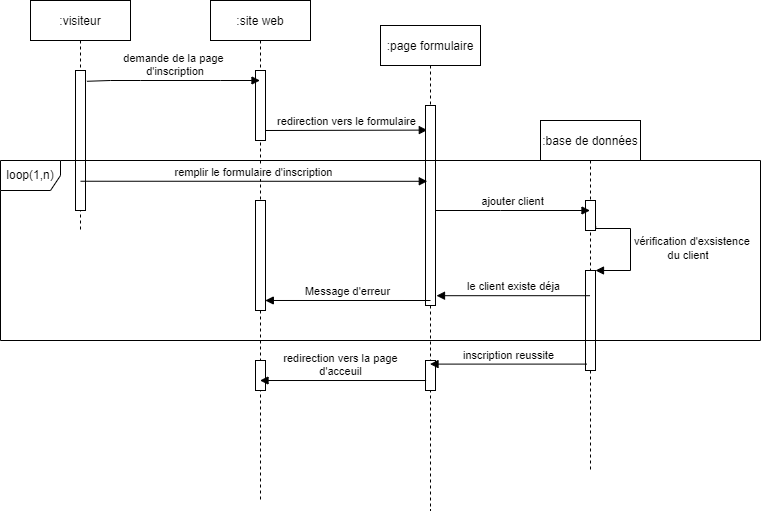

The diagram above was exported from draw.io. Its source (the exported page's mxGraphModel, read from the mxfile embedded in the PNG):
<mxGraphModel dx="1502" dy="760" grid="1" gridSize="10" guides="1" tooltips="1" connect="1" arrows="1" fold="1" page="1" pageScale="1" pageWidth="850" pageHeight="1100" math="0" shadow="0">
  <root>
    <mxCell id="0" />
    <mxCell id="1" parent="0" />
    <mxCell id="3nuBFxr9cyL0pnOWT2aG-1" value=":visiteur" style="shape=umlLifeline;perimeter=lifelinePerimeter;container=1;collapsible=0;recursiveResize=0;rounded=0;shadow=0;strokeWidth=1;" parent="1" vertex="1">
      <mxGeometry x="120" y="80" width="100" height="230" as="geometry" />
    </mxCell>
    <mxCell id="pJH9TAUClTX8QAUtTMqu-4" value="" style="html=1;points=[];perimeter=orthogonalPerimeter;" parent="3nuBFxr9cyL0pnOWT2aG-1" vertex="1">
      <mxGeometry x="45" y="70" width="10" height="140" as="geometry" />
    </mxCell>
    <mxCell id="3nuBFxr9cyL0pnOWT2aG-5" value=":site web" style="shape=umlLifeline;perimeter=lifelinePerimeter;container=1;collapsible=0;recursiveResize=0;rounded=0;shadow=0;strokeWidth=1;" parent="1" vertex="1">
      <mxGeometry x="300" y="80" width="100" height="500" as="geometry" />
    </mxCell>
    <mxCell id="pJH9TAUClTX8QAUtTMqu-7" value="redirection vers le formulaire" style="html=1;verticalAlign=bottom;endArrow=block;rounded=0;entryX=0.18;entryY=0.123;entryDx=0;entryDy=0;entryPerimeter=0;" parent="3nuBFxr9cyL0pnOWT2aG-5" target="pJH9TAUClTX8QAUtTMqu-14" edge="1">
      <mxGeometry width="80" relative="1" as="geometry">
        <mxPoint x="55" y="130" as="sourcePoint" />
        <mxPoint x="200" y="130" as="targetPoint" />
      </mxGeometry>
    </mxCell>
    <mxCell id="3nuBFxr9cyL0pnOWT2aG-6" value="" style="points=[];perimeter=orthogonalPerimeter;rounded=0;shadow=0;strokeWidth=1;" parent="3nuBFxr9cyL0pnOWT2aG-5" vertex="1">
      <mxGeometry x="45" y="70" width="10" height="70" as="geometry" />
    </mxCell>
    <mxCell id="pJH9TAUClTX8QAUtTMqu-26" value="" style="html=1;points=[];perimeter=orthogonalPerimeter;" parent="3nuBFxr9cyL0pnOWT2aG-5" vertex="1">
      <mxGeometry x="45" y="200" width="10" height="110" as="geometry" />
    </mxCell>
    <mxCell id="pJH9TAUClTX8QAUtTMqu-35" value="" style="html=1;points=[];perimeter=orthogonalPerimeter;" parent="3nuBFxr9cyL0pnOWT2aG-5" vertex="1">
      <mxGeometry x="45" y="360" width="10" height="30" as="geometry" />
    </mxCell>
    <mxCell id="pJH9TAUClTX8QAUtTMqu-3" value="demande de la page&lt;br&gt;&amp;nbsp;d'inscription" style="html=1;verticalAlign=bottom;endArrow=block;rounded=0;exitX=1.14;exitY=0.077;exitDx=0;exitDy=0;exitPerimeter=0;" parent="1" source="pJH9TAUClTX8QAUtTMqu-4" target="3nuBFxr9cyL0pnOWT2aG-5" edge="1">
      <mxGeometry width="80" relative="1" as="geometry">
        <mxPoint x="180" y="160" as="sourcePoint" />
        <mxPoint x="330" y="190" as="targetPoint" />
        <Array as="points">
          <mxPoint x="200" y="160" />
          <mxPoint x="230" y="160" />
          <mxPoint x="310" y="160" />
        </Array>
      </mxGeometry>
    </mxCell>
    <mxCell id="pJH9TAUClTX8QAUtTMqu-10" value=":base de données" style="shape=umlLifeline;perimeter=lifelinePerimeter;container=1;collapsible=0;recursiveResize=0;rounded=0;shadow=0;strokeWidth=1;size=40;" parent="1" vertex="1">
      <mxGeometry x="630" y="200" width="100" height="350" as="geometry" />
    </mxCell>
    <mxCell id="pJH9TAUClTX8QAUtTMqu-25" value="" style="html=1;points=[];perimeter=orthogonalPerimeter;" parent="pJH9TAUClTX8QAUtTMqu-10" vertex="1">
      <mxGeometry x="45" y="80" width="10" height="30" as="geometry" />
    </mxCell>
    <mxCell id="pJH9TAUClTX8QAUtTMqu-23" value="" style="html=1;points=[];perimeter=orthogonalPerimeter;" parent="pJH9TAUClTX8QAUtTMqu-10" vertex="1">
      <mxGeometry x="45" y="150" width="10" height="100" as="geometry" />
    </mxCell>
    <mxCell id="pJH9TAUClTX8QAUtTMqu-24" value="vérification d'exsistence &lt;br&gt;&amp;nbsp; &amp;nbsp; &amp;nbsp; &amp;nbsp; &amp;nbsp; &amp;nbsp;du client" style="edgeStyle=orthogonalEdgeStyle;html=1;align=left;spacingLeft=2;endArrow=block;rounded=0;entryX=1;entryY=0;exitX=1.02;exitY=0.867;exitDx=0;exitDy=0;exitPerimeter=0;" parent="pJH9TAUClTX8QAUtTMqu-10" source="pJH9TAUClTX8QAUtTMqu-25" target="pJH9TAUClTX8QAUtTMqu-23" edge="1">
      <mxGeometry relative="1" as="geometry">
        <mxPoint x="60" y="108" as="sourcePoint" />
        <Array as="points">
          <mxPoint x="55" y="108" />
          <mxPoint x="90" y="108" />
          <mxPoint x="90" y="150" />
        </Array>
      </mxGeometry>
    </mxCell>
    <mxCell id="pJH9TAUClTX8QAUtTMqu-13" value=":page formulaire" style="shape=umlLifeline;perimeter=lifelinePerimeter;container=1;collapsible=0;recursiveResize=0;rounded=0;shadow=0;strokeWidth=1;" parent="1" vertex="1">
      <mxGeometry x="470" y="105" width="100" height="485" as="geometry" />
    </mxCell>
    <mxCell id="pJH9TAUClTX8QAUtTMqu-14" value="" style="points=[];perimeter=orthogonalPerimeter;rounded=0;shadow=0;strokeWidth=1;" parent="pJH9TAUClTX8QAUtTMqu-13" vertex="1">
      <mxGeometry x="45" y="80" width="10" height="200" as="geometry" />
    </mxCell>
    <mxCell id="pJH9TAUClTX8QAUtTMqu-33" value="" style="html=1;points=[];perimeter=orthogonalPerimeter;" parent="pJH9TAUClTX8QAUtTMqu-13" vertex="1">
      <mxGeometry x="45" y="335" width="10" height="30" as="geometry" />
    </mxCell>
    <mxCell id="pJH9TAUClTX8QAUtTMqu-19" value="remplir le formulaire d'inscription" style="html=1;verticalAlign=bottom;endArrow=block;rounded=0;entryX=0.18;entryY=0.379;entryDx=0;entryDy=0;entryPerimeter=0;exitX=0.5;exitY=0.791;exitDx=0;exitDy=0;exitPerimeter=0;" parent="1" source="pJH9TAUClTX8QAUtTMqu-4" target="pJH9TAUClTX8QAUtTMqu-14" edge="1">
      <mxGeometry width="80" relative="1" as="geometry">
        <mxPoint x="180" y="260" as="sourcePoint" />
        <mxPoint x="500" y="260" as="targetPoint" />
      </mxGeometry>
    </mxCell>
    <mxCell id="pJH9TAUClTX8QAUtTMqu-20" value="ajouter client" style="html=1;verticalAlign=bottom;endArrow=block;rounded=0;" parent="1" source="pJH9TAUClTX8QAUtTMqu-14" target="pJH9TAUClTX8QAUtTMqu-10" edge="1">
      <mxGeometry width="80" relative="1" as="geometry">
        <mxPoint x="520" y="280" as="sourcePoint" />
        <mxPoint x="600" y="280" as="targetPoint" />
        <Array as="points">
          <mxPoint x="590" y="290" />
        </Array>
      </mxGeometry>
    </mxCell>
    <mxCell id="pJH9TAUClTX8QAUtTMqu-29" value="le client existe déja" style="html=1;verticalAlign=bottom;endArrow=block;rounded=0;entryX=1.1;entryY=0.951;entryDx=0;entryDy=0;entryPerimeter=0;" parent="1" source="pJH9TAUClTX8QAUtTMqu-10" target="pJH9TAUClTX8QAUtTMqu-14" edge="1">
      <mxGeometry width="80" relative="1" as="geometry">
        <mxPoint x="550" y="240" as="sourcePoint" />
        <mxPoint x="630" y="240" as="targetPoint" />
      </mxGeometry>
    </mxCell>
    <mxCell id="pJH9TAUClTX8QAUtTMqu-34" value="inscription reussite" style="html=1;verticalAlign=bottom;endArrow=block;rounded=0;exitX=0.14;exitY=0.936;exitDx=0;exitDy=0;exitPerimeter=0;" parent="1" source="pJH9TAUClTX8QAUtTMqu-23" target="pJH9TAUClTX8QAUtTMqu-13" edge="1">
      <mxGeometry width="80" relative="1" as="geometry">
        <mxPoint x="570" y="430" as="sourcePoint" />
        <mxPoint x="650" y="430" as="targetPoint" />
      </mxGeometry>
    </mxCell>
    <mxCell id="lweDfhSI--PAJuNc8oLA-2" value="Message d'erreur" style="html=1;verticalAlign=bottom;endArrow=block;rounded=0;entryX=0.98;entryY=0.909;entryDx=0;entryDy=0;entryPerimeter=0;" parent="1" target="pJH9TAUClTX8QAUtTMqu-26" edge="1">
      <mxGeometry width="80" relative="1" as="geometry">
        <mxPoint x="520" y="380" as="sourcePoint" />
        <mxPoint x="360" y="380" as="targetPoint" />
      </mxGeometry>
    </mxCell>
    <mxCell id="lweDfhSI--PAJuNc8oLA-3" value="loop(1,n)" style="shape=umlFrame;whiteSpace=wrap;html=1;" parent="1" vertex="1">
      <mxGeometry x="90" y="240" width="760" height="180" as="geometry" />
    </mxCell>
    <mxCell id="pJH9TAUClTX8QAUtTMqu-36" value="redirection vers la page&lt;br&gt;d'acceuil" style="html=1;verticalAlign=bottom;endArrow=block;rounded=0;startArrow=none;exitX=0.06;exitY=0.667;exitDx=0;exitDy=0;exitPerimeter=0;" parent="1" source="pJH9TAUClTX8QAUtTMqu-33" target="3nuBFxr9cyL0pnOWT2aG-5" edge="1">
      <mxGeometry x="0.0307" width="80" relative="1" as="geometry">
        <mxPoint x="490" y="460" as="sourcePoint" />
        <mxPoint x="400" y="430" as="targetPoint" />
        <mxPoint as="offset" />
      </mxGeometry>
    </mxCell>
  </root>
</mxGraphModel>